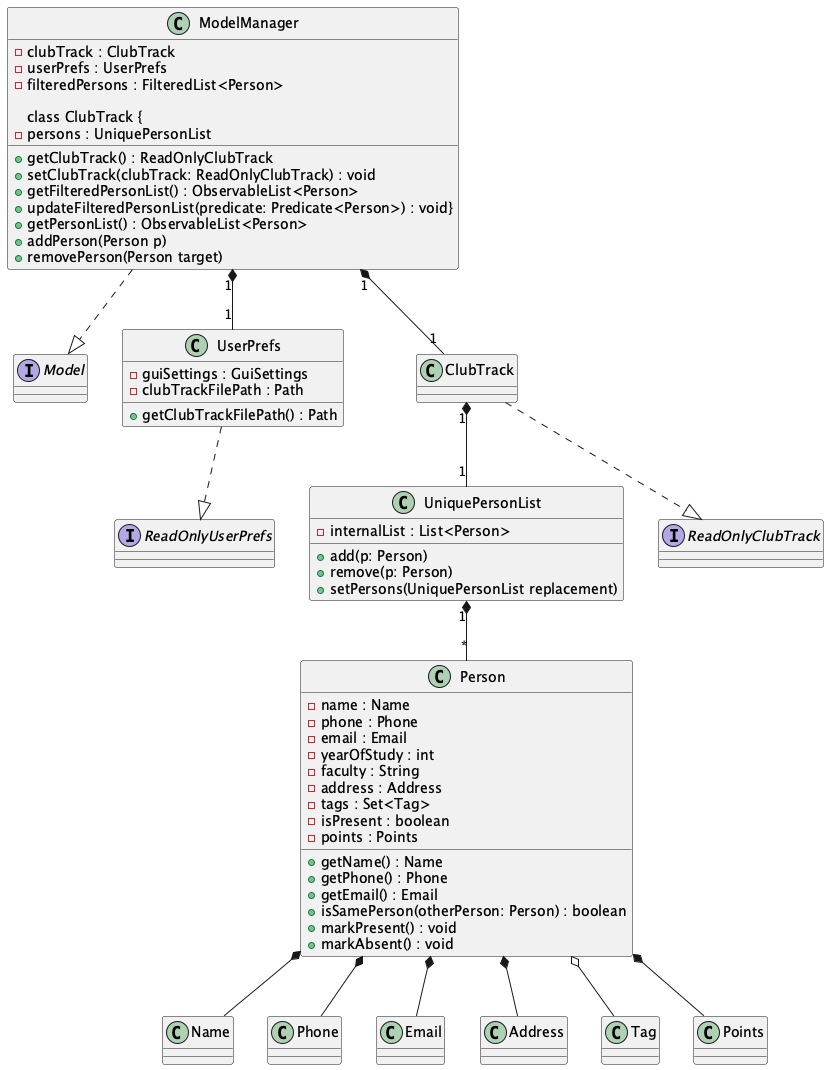

The diagram above was rendered by PlantUML. Its source (embedded in the PNG):
@startuml

' ===== Model slice =====

interface Model

class ModelManager {
- clubTrack : ClubTrack
- userPrefs : UserPrefs
- filteredPersons : FilteredList<Person>
+ getClubTrack() : ReadOnlyClubTrack
+ setClubTrack(clubTrack: ReadOnlyClubTrack) : void
+ getFilteredPersonList() : ObservableList<Person>
+ updateFilteredPersonList(predicate: Predicate<Person>) : void}

class ClubTrack {
- persons : UniquePersonList
+ getPersonList() : ObservableList<Person>
+ addPerson(Person p)
+ removePerson(Person target)
}

class UniquePersonList {
- internalList : List<Person>
+ add(p: Person)
+ remove(p: Person)
+ setPersons(UniquePersonList replacement)
}

class Person {
- name : Name
- phone : Phone
- email : Email
- yearOfStudy : int
- faculty : String
- address : Address
- tags : Set<Tag>
- isPresent : boolean
- points : Points
+ getName() : Name
+ getPhone() : Phone
+ getEmail() : Email
+ isSamePerson(otherPerson: Person) : boolean
+ markPresent() : void
+ markAbsent() : void
}

class UserPrefs {
- guiSettings : GuiSettings
- clubTrackFilePath : Path
+ getClubTrackFilePath() : Path
}

' Value objects
class Name
class Phone
class Email
class Address
class Tag
class Points

' Interfaces
interface ReadOnlyClubTrack
interface ReadOnlyUserPrefs

' Relationships
ModelManager ..|> Model
ClubTrack ..|> ReadOnlyClubTrack
UserPrefs ..|> ReadOnlyUserPrefs

ModelManager "1" *-- "1" ClubTrack
ModelManager "1" *-- "1" UserPrefs
ClubTrack "1" *-- "1" UniquePersonList
UniquePersonList "1" *-- "*" Person
Person *-- Name
Person *-- Phone
Person *-- Email
Person *-- Address
Person *-- Points
Person o-- Tag

@enduml